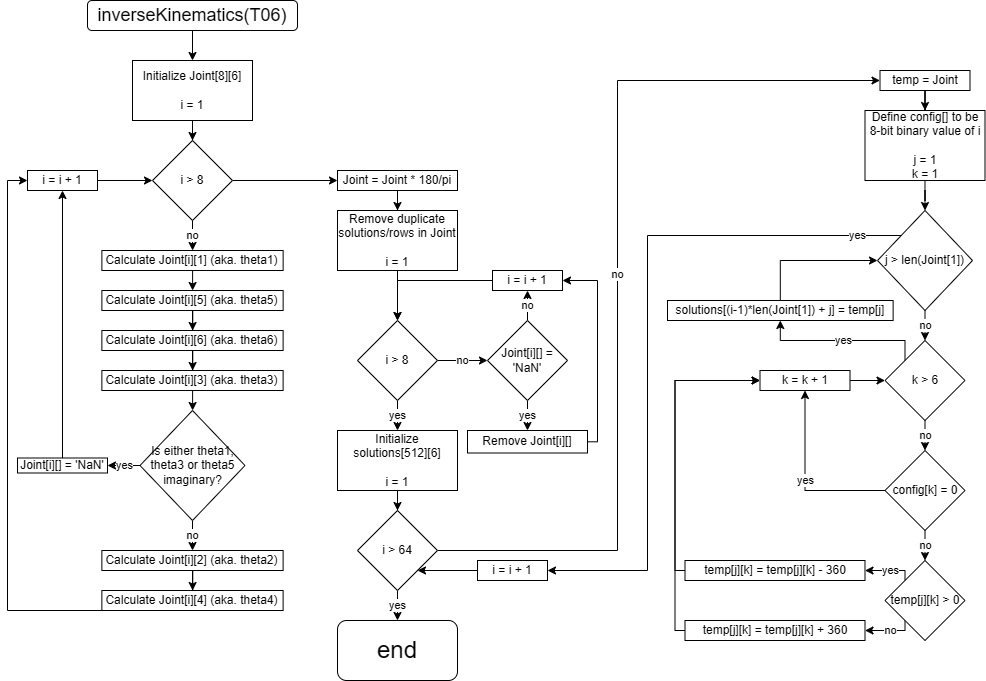

The diagram above was exported from draw.io. Its source (the exported page's mxGraphModel, read from the mxfile embedded in the PNG):
<mxGraphModel dx="1674" dy="738" grid="1" gridSize="10" guides="1" tooltips="1" connect="1" arrows="1" fold="1" page="1" pageScale="1" pageWidth="827" pageHeight="1169" math="0" shadow="0">
  <root>
    <mxCell id="0" />
    <mxCell id="1" parent="0" />
    <mxCell id="xYaSe2QaP2-o1ee3FD81-9" style="edgeStyle=orthogonalEdgeStyle;rounded=0;orthogonalLoop=1;jettySize=auto;html=1;" parent="1" source="xYaSe2QaP2-o1ee3FD81-1" target="xYaSe2QaP2-o1ee3FD81-2" edge="1">
      <mxGeometry relative="1" as="geometry" />
    </mxCell>
    <mxCell id="xYaSe2QaP2-o1ee3FD81-1" value="&lt;font style=&quot;font-size: 18px;&quot;&gt;inverseKinematics(T06)&lt;/font&gt;" style="rounded=1;whiteSpace=wrap;html=1;" parent="1" vertex="1">
      <mxGeometry x="230" y="60" width="210" height="30" as="geometry" />
    </mxCell>
    <mxCell id="xYaSe2QaP2-o1ee3FD81-42" style="edgeStyle=orthogonalEdgeStyle;rounded=0;orthogonalLoop=1;jettySize=auto;html=1;" parent="1" source="xYaSe2QaP2-o1ee3FD81-2" target="xYaSe2QaP2-o1ee3FD81-3" edge="1">
      <mxGeometry relative="1" as="geometry" />
    </mxCell>
    <mxCell id="xYaSe2QaP2-o1ee3FD81-2" value="Initialize Joint[8][6]&lt;div&gt;&lt;br&gt;&lt;/div&gt;&lt;div&gt;i = 1&lt;/div&gt;" style="rounded=0;whiteSpace=wrap;html=1;" parent="1" vertex="1">
      <mxGeometry x="275" y="120" width="120" height="60" as="geometry" />
    </mxCell>
    <mxCell id="xYaSe2QaP2-o1ee3FD81-43" value="no" style="edgeStyle=orthogonalEdgeStyle;rounded=0;orthogonalLoop=1;jettySize=auto;html=1;" parent="1" source="xYaSe2QaP2-o1ee3FD81-3" target="xYaSe2QaP2-o1ee3FD81-5" edge="1">
      <mxGeometry relative="1" as="geometry" />
    </mxCell>
    <mxCell id="xYaSe2QaP2-o1ee3FD81-53" style="edgeStyle=orthogonalEdgeStyle;rounded=0;orthogonalLoop=1;jettySize=auto;html=1;entryX=0;entryY=0.5;entryDx=0;entryDy=0;" parent="1" source="xYaSe2QaP2-o1ee3FD81-3" target="xYaSe2QaP2-o1ee3FD81-51" edge="1">
      <mxGeometry relative="1" as="geometry" />
    </mxCell>
    <mxCell id="xYaSe2QaP2-o1ee3FD81-3" value="i &amp;gt; 8" style="rhombus;whiteSpace=wrap;html=1;" parent="1" vertex="1">
      <mxGeometry x="295" y="200" width="80" height="80" as="geometry" />
    </mxCell>
    <mxCell id="xYaSe2QaP2-o1ee3FD81-27" style="edgeStyle=orthogonalEdgeStyle;rounded=0;orthogonalLoop=1;jettySize=auto;html=1;entryX=0.5;entryY=0;entryDx=0;entryDy=0;" parent="1" source="xYaSe2QaP2-o1ee3FD81-5" target="xYaSe2QaP2-o1ee3FD81-24" edge="1">
      <mxGeometry relative="1" as="geometry" />
    </mxCell>
    <mxCell id="xYaSe2QaP2-o1ee3FD81-5" value="Calculate Joint[i][1] (aka. theta1)" style="rounded=0;whiteSpace=wrap;html=1;" parent="1" vertex="1">
      <mxGeometry x="244.38" y="310" width="181.25" height="20" as="geometry" />
    </mxCell>
    <mxCell id="xYaSe2QaP2-o1ee3FD81-33" value="no" style="edgeStyle=orthogonalEdgeStyle;rounded=0;orthogonalLoop=1;jettySize=auto;html=1;entryX=0.5;entryY=0;entryDx=0;entryDy=0;" parent="1" source="xYaSe2QaP2-o1ee3FD81-15" target="xYaSe2QaP2-o1ee3FD81-31" edge="1">
      <mxGeometry relative="1" as="geometry" />
    </mxCell>
    <mxCell id="xYaSe2QaP2-o1ee3FD81-39" value="yes" style="edgeStyle=orthogonalEdgeStyle;rounded=0;orthogonalLoop=1;jettySize=auto;html=1;" parent="1" source="xYaSe2QaP2-o1ee3FD81-15" target="xYaSe2QaP2-o1ee3FD81-16" edge="1">
      <mxGeometry relative="1" as="geometry" />
    </mxCell>
    <mxCell id="xYaSe2QaP2-o1ee3FD81-15" value="Is either theta1, theta3 or theta5 imaginary?" style="rhombus;whiteSpace=wrap;html=1;" parent="1" vertex="1">
      <mxGeometry x="282.5" y="470" width="105" height="110" as="geometry" />
    </mxCell>
    <mxCell id="xYaSe2QaP2-o1ee3FD81-49" style="edgeStyle=orthogonalEdgeStyle;rounded=0;orthogonalLoop=1;jettySize=auto;html=1;" parent="1" source="xYaSe2QaP2-o1ee3FD81-16" target="xYaSe2QaP2-o1ee3FD81-46" edge="1">
      <mxGeometry relative="1" as="geometry" />
    </mxCell>
    <mxCell id="xYaSe2QaP2-o1ee3FD81-16" value="Joint[i][] = 'NaN'" style="rounded=0;whiteSpace=wrap;html=1;" parent="1" vertex="1">
      <mxGeometry x="160" y="517.5" width="90" height="15" as="geometry" />
    </mxCell>
    <mxCell id="xYaSe2QaP2-o1ee3FD81-28" style="edgeStyle=orthogonalEdgeStyle;rounded=0;orthogonalLoop=1;jettySize=auto;html=1;" parent="1" source="xYaSe2QaP2-o1ee3FD81-24" target="xYaSe2QaP2-o1ee3FD81-25" edge="1">
      <mxGeometry relative="1" as="geometry" />
    </mxCell>
    <mxCell id="xYaSe2QaP2-o1ee3FD81-24" value="Calculate Joint[i][5] (aka. theta5)" style="rounded=0;whiteSpace=wrap;html=1;" parent="1" vertex="1">
      <mxGeometry x="244.38" y="350" width="181.25" height="20" as="geometry" />
    </mxCell>
    <mxCell id="xYaSe2QaP2-o1ee3FD81-29" style="edgeStyle=orthogonalEdgeStyle;rounded=0;orthogonalLoop=1;jettySize=auto;html=1;" parent="1" source="xYaSe2QaP2-o1ee3FD81-25" target="xYaSe2QaP2-o1ee3FD81-26" edge="1">
      <mxGeometry relative="1" as="geometry" />
    </mxCell>
    <mxCell id="xYaSe2QaP2-o1ee3FD81-25" value="Calculate Joint[i][6] (aka. theta6)" style="rounded=0;whiteSpace=wrap;html=1;" parent="1" vertex="1">
      <mxGeometry x="244.37" y="390" width="181.25" height="20" as="geometry" />
    </mxCell>
    <mxCell id="xYaSe2QaP2-o1ee3FD81-30" style="edgeStyle=orthogonalEdgeStyle;rounded=0;orthogonalLoop=1;jettySize=auto;html=1;" parent="1" source="xYaSe2QaP2-o1ee3FD81-26" target="xYaSe2QaP2-o1ee3FD81-15" edge="1">
      <mxGeometry relative="1" as="geometry" />
    </mxCell>
    <mxCell id="xYaSe2QaP2-o1ee3FD81-26" value="Calculate Joint[i][3] (aka. theta3)" style="rounded=0;whiteSpace=wrap;html=1;" parent="1" vertex="1">
      <mxGeometry x="244.37" y="430" width="181.25" height="20" as="geometry" />
    </mxCell>
    <mxCell id="xYaSe2QaP2-o1ee3FD81-37" style="edgeStyle=orthogonalEdgeStyle;rounded=0;orthogonalLoop=1;jettySize=auto;html=1;" parent="1" source="xYaSe2QaP2-o1ee3FD81-31" target="xYaSe2QaP2-o1ee3FD81-34" edge="1">
      <mxGeometry relative="1" as="geometry" />
    </mxCell>
    <mxCell id="xYaSe2QaP2-o1ee3FD81-31" value="Calculate Joint[i][2] (aka. theta2)" style="rounded=0;whiteSpace=wrap;html=1;" parent="1" vertex="1">
      <mxGeometry x="244.37" y="610" width="181.25" height="20" as="geometry" />
    </mxCell>
    <mxCell id="xYaSe2QaP2-o1ee3FD81-34" value="Calculate Joint[i][4] (aka. theta4)" style="rounded=0;whiteSpace=wrap;html=1;" parent="1" vertex="1">
      <mxGeometry x="244.37" y="650" width="181.25" height="20" as="geometry" />
    </mxCell>
    <mxCell id="xYaSe2QaP2-o1ee3FD81-48" value="" style="edgeStyle=orthogonalEdgeStyle;rounded=0;orthogonalLoop=1;jettySize=auto;html=1;entryX=0;entryY=0.5;entryDx=0;entryDy=0;" parent="1" source="xYaSe2QaP2-o1ee3FD81-34" target="xYaSe2QaP2-o1ee3FD81-46" edge="1">
      <mxGeometry relative="1" as="geometry">
        <mxPoint x="335" y="660" as="sourcePoint" />
        <mxPoint x="295" y="240" as="targetPoint" />
        <Array as="points">
          <mxPoint x="150" y="670" />
          <mxPoint x="150" y="240" />
        </Array>
      </mxGeometry>
    </mxCell>
    <mxCell id="xYaSe2QaP2-o1ee3FD81-50" style="edgeStyle=orthogonalEdgeStyle;rounded=0;orthogonalLoop=1;jettySize=auto;html=1;entryX=0;entryY=0.5;entryDx=0;entryDy=0;" parent="1" source="xYaSe2QaP2-o1ee3FD81-46" target="xYaSe2QaP2-o1ee3FD81-3" edge="1">
      <mxGeometry relative="1" as="geometry" />
    </mxCell>
    <mxCell id="xYaSe2QaP2-o1ee3FD81-46" value="i = i + 1" style="rounded=0;whiteSpace=wrap;html=1;" parent="1" vertex="1">
      <mxGeometry x="170" y="230" width="70" height="20" as="geometry" />
    </mxCell>
    <mxCell id="xYaSe2QaP2-o1ee3FD81-58" style="edgeStyle=orthogonalEdgeStyle;rounded=0;orthogonalLoop=1;jettySize=auto;html=1;" parent="1" source="xYaSe2QaP2-o1ee3FD81-51" target="xYaSe2QaP2-o1ee3FD81-57" edge="1">
      <mxGeometry relative="1" as="geometry" />
    </mxCell>
    <mxCell id="xYaSe2QaP2-o1ee3FD81-51" value="Joint = Joint * 180/pi" style="rounded=0;whiteSpace=wrap;html=1;" parent="1" vertex="1">
      <mxGeometry x="480" y="230" width="120" height="20" as="geometry" />
    </mxCell>
    <mxCell id="xYaSe2QaP2-o1ee3FD81-85" style="edgeStyle=orthogonalEdgeStyle;rounded=0;orthogonalLoop=1;jettySize=auto;html=1;" parent="1" source="xYaSe2QaP2-o1ee3FD81-55" target="xYaSe2QaP2-o1ee3FD81-73" edge="1">
      <mxGeometry relative="1" as="geometry" />
    </mxCell>
    <mxCell id="xYaSe2QaP2-o1ee3FD81-55" value="Initialize solutions[512][6]&lt;div&gt;&lt;br&gt;&lt;/div&gt;&lt;div&gt;i = 1&lt;/div&gt;" style="rounded=0;whiteSpace=wrap;html=1;" parent="1" vertex="1">
      <mxGeometry x="480" y="490" width="120" height="60" as="geometry" />
    </mxCell>
    <mxCell id="xYaSe2QaP2-o1ee3FD81-61" value="no" style="edgeStyle=orthogonalEdgeStyle;rounded=0;orthogonalLoop=1;jettySize=auto;html=1;entryX=0;entryY=0.5;entryDx=0;entryDy=0;" parent="1" source="xYaSe2QaP2-o1ee3FD81-56" target="xYaSe2QaP2-o1ee3FD81-59" edge="1">
      <mxGeometry relative="1" as="geometry" />
    </mxCell>
    <mxCell id="xYaSe2QaP2-o1ee3FD81-62" value="yes" style="edgeStyle=orthogonalEdgeStyle;rounded=0;orthogonalLoop=1;jettySize=auto;html=1;entryX=0.5;entryY=0;entryDx=0;entryDy=0;" parent="1" source="xYaSe2QaP2-o1ee3FD81-56" target="xYaSe2QaP2-o1ee3FD81-55" edge="1">
      <mxGeometry relative="1" as="geometry" />
    </mxCell>
    <mxCell id="xYaSe2QaP2-o1ee3FD81-56" value="i &amp;gt; 8" style="rhombus;whiteSpace=wrap;html=1;" parent="1" vertex="1">
      <mxGeometry x="500" y="380" width="80" height="80" as="geometry" />
    </mxCell>
    <mxCell id="xYaSe2QaP2-o1ee3FD81-71" style="edgeStyle=orthogonalEdgeStyle;rounded=0;orthogonalLoop=1;jettySize=auto;html=1;entryX=0.5;entryY=0;entryDx=0;entryDy=0;" parent="1" source="xYaSe2QaP2-o1ee3FD81-57" target="xYaSe2QaP2-o1ee3FD81-56" edge="1">
      <mxGeometry relative="1" as="geometry" />
    </mxCell>
    <mxCell id="xYaSe2QaP2-o1ee3FD81-57" value="Remove duplicate solutions/rows in Joint&lt;div&gt;&lt;br&gt;&lt;/div&gt;&lt;div&gt;i = 1&lt;/div&gt;" style="rounded=0;whiteSpace=wrap;html=1;" parent="1" vertex="1">
      <mxGeometry x="480" y="270" width="120" height="60" as="geometry" />
    </mxCell>
    <mxCell id="xYaSe2QaP2-o1ee3FD81-65" value="yes" style="edgeStyle=orthogonalEdgeStyle;rounded=0;orthogonalLoop=1;jettySize=auto;html=1;entryX=0.5;entryY=0;entryDx=0;entryDy=0;" parent="1" source="xYaSe2QaP2-o1ee3FD81-59" target="xYaSe2QaP2-o1ee3FD81-60" edge="1">
      <mxGeometry relative="1" as="geometry" />
    </mxCell>
    <mxCell id="xYaSe2QaP2-o1ee3FD81-68" value="no" style="edgeStyle=orthogonalEdgeStyle;rounded=0;orthogonalLoop=1;jettySize=auto;html=1;entryX=0.5;entryY=1;entryDx=0;entryDy=0;" parent="1" source="xYaSe2QaP2-o1ee3FD81-59" target="xYaSe2QaP2-o1ee3FD81-64" edge="1">
      <mxGeometry relative="1" as="geometry" />
    </mxCell>
    <mxCell id="xYaSe2QaP2-o1ee3FD81-59" value="Joint[i][] = 'NaN'" style="rhombus;whiteSpace=wrap;html=1;" parent="1" vertex="1">
      <mxGeometry x="630" y="380" width="80" height="80" as="geometry" />
    </mxCell>
    <mxCell id="JLWqdn8RGoVkvGSiOd94-11" style="edgeStyle=orthogonalEdgeStyle;rounded=0;orthogonalLoop=1;jettySize=auto;html=1;entryX=1;entryY=0.5;entryDx=0;entryDy=0;" parent="1" source="xYaSe2QaP2-o1ee3FD81-60" target="xYaSe2QaP2-o1ee3FD81-64" edge="1">
      <mxGeometry relative="1" as="geometry">
        <Array as="points">
          <mxPoint x="740" y="501" />
          <mxPoint x="740" y="340" />
        </Array>
      </mxGeometry>
    </mxCell>
    <mxCell id="xYaSe2QaP2-o1ee3FD81-60" value="Remove Joint[i][]" style="rounded=0;whiteSpace=wrap;html=1;" parent="1" vertex="1">
      <mxGeometry x="610" y="490" width="120" height="22.5" as="geometry" />
    </mxCell>
    <mxCell id="xYaSe2QaP2-o1ee3FD81-70" style="edgeStyle=orthogonalEdgeStyle;rounded=0;orthogonalLoop=1;jettySize=auto;html=1;entryX=0.5;entryY=0;entryDx=0;entryDy=0;" parent="1" source="xYaSe2QaP2-o1ee3FD81-64" target="xYaSe2QaP2-o1ee3FD81-56" edge="1">
      <mxGeometry relative="1" as="geometry" />
    </mxCell>
    <mxCell id="xYaSe2QaP2-o1ee3FD81-64" value="i = i + 1" style="rounded=0;whiteSpace=wrap;html=1;" parent="1" vertex="1">
      <mxGeometry x="635" y="330" width="70" height="20" as="geometry" />
    </mxCell>
    <mxCell id="xYaSe2QaP2-o1ee3FD81-80" style="edgeStyle=orthogonalEdgeStyle;rounded=0;orthogonalLoop=1;jettySize=auto;html=1;" parent="1" source="xYaSe2QaP2-o1ee3FD81-72" target="xYaSe2QaP2-o1ee3FD81-77" edge="1">
      <mxGeometry relative="1" as="geometry" />
    </mxCell>
    <mxCell id="xYaSe2QaP2-o1ee3FD81-72" value="temp = Joint" style="rounded=0;whiteSpace=wrap;html=1;" parent="1" vertex="1">
      <mxGeometry x="1022.5" y="130" width="90" height="20" as="geometry" />
    </mxCell>
    <mxCell id="xYaSe2QaP2-o1ee3FD81-112" value="yes" style="edgeStyle=orthogonalEdgeStyle;rounded=0;orthogonalLoop=1;jettySize=auto;html=1;" parent="1" source="xYaSe2QaP2-o1ee3FD81-73" target="xYaSe2QaP2-o1ee3FD81-110" edge="1">
      <mxGeometry relative="1" as="geometry" />
    </mxCell>
    <mxCell id="JLWqdn8RGoVkvGSiOd94-12" value="no" style="edgeStyle=orthogonalEdgeStyle;rounded=0;orthogonalLoop=1;jettySize=auto;html=1;entryX=0;entryY=0.5;entryDx=0;entryDy=0;" parent="1" source="xYaSe2QaP2-o1ee3FD81-73" target="xYaSe2QaP2-o1ee3FD81-72" edge="1">
      <mxGeometry relative="1" as="geometry">
        <Array as="points">
          <mxPoint x="760" y="610" />
          <mxPoint x="760" y="140" />
        </Array>
      </mxGeometry>
    </mxCell>
    <mxCell id="xYaSe2QaP2-o1ee3FD81-73" value="i &amp;gt; 64" style="rhombus;whiteSpace=wrap;html=1;" parent="1" vertex="1">
      <mxGeometry x="500" y="570" width="80" height="80" as="geometry" />
    </mxCell>
    <mxCell id="xYaSe2QaP2-o1ee3FD81-86" style="edgeStyle=orthogonalEdgeStyle;rounded=0;orthogonalLoop=1;jettySize=auto;html=1;entryX=0.5;entryY=0;entryDx=0;entryDy=0;" parent="1" source="xYaSe2QaP2-o1ee3FD81-77" target="xYaSe2QaP2-o1ee3FD81-82" edge="1">
      <mxGeometry relative="1" as="geometry" />
    </mxCell>
    <mxCell id="xYaSe2QaP2-o1ee3FD81-77" value="Define config[] to be 8-bit binary value of i&lt;div&gt;&lt;br&gt;&lt;/div&gt;&lt;div&gt;j = 1&lt;/div&gt;&lt;div&gt;k = 1&lt;/div&gt;" style="rounded=0;whiteSpace=wrap;html=1;" parent="1" vertex="1">
      <mxGeometry x="1007.5" y="170" width="120" height="70" as="geometry" />
    </mxCell>
    <mxCell id="xYaSe2QaP2-o1ee3FD81-87" value="no" style="edgeStyle=orthogonalEdgeStyle;rounded=0;orthogonalLoop=1;jettySize=auto;html=1;" parent="1" source="xYaSe2QaP2-o1ee3FD81-82" target="xYaSe2QaP2-o1ee3FD81-83" edge="1">
      <mxGeometry relative="1" as="geometry" />
    </mxCell>
    <mxCell id="SUiFtfBas7I2Pxeavfr0-3" value="yes" style="edgeStyle=orthogonalEdgeStyle;rounded=0;orthogonalLoop=1;jettySize=auto;html=1;exitX=0;exitY=0;exitDx=0;exitDy=0;entryX=1;entryY=0.5;entryDx=0;entryDy=0;" edge="1" parent="1" source="xYaSe2QaP2-o1ee3FD81-82" target="SUiFtfBas7I2Pxeavfr0-1">
      <mxGeometry x="-0.873" relative="1" as="geometry">
        <Array as="points">
          <mxPoint x="790" y="295" />
          <mxPoint x="790" y="630" />
        </Array>
        <mxPoint as="offset" />
      </mxGeometry>
    </mxCell>
    <mxCell id="xYaSe2QaP2-o1ee3FD81-82" value="j &amp;gt; len(Joint[1])" style="rhombus;whiteSpace=wrap;html=1;" parent="1" vertex="1">
      <mxGeometry x="1020" y="270" width="95" height="100" as="geometry" />
    </mxCell>
    <mxCell id="xYaSe2QaP2-o1ee3FD81-89" value="no" style="edgeStyle=orthogonalEdgeStyle;rounded=0;orthogonalLoop=1;jettySize=auto;html=1;" parent="1" source="xYaSe2QaP2-o1ee3FD81-83" target="xYaSe2QaP2-o1ee3FD81-84" edge="1">
      <mxGeometry relative="1" as="geometry" />
    </mxCell>
    <mxCell id="xYaSe2QaP2-o1ee3FD81-108" value="yes" style="edgeStyle=orthogonalEdgeStyle;rounded=0;orthogonalLoop=1;jettySize=auto;html=1;exitX=0;exitY=0;exitDx=0;exitDy=0;entryX=0.5;entryY=1;entryDx=0;entryDy=0;" parent="1" source="xYaSe2QaP2-o1ee3FD81-83" target="xYaSe2QaP2-o1ee3FD81-103" edge="1">
      <mxGeometry relative="1" as="geometry">
        <Array as="points">
          <mxPoint x="1047.5" y="400" />
          <mxPoint x="922.5" y="400" />
        </Array>
      </mxGeometry>
    </mxCell>
    <mxCell id="xYaSe2QaP2-o1ee3FD81-83" value="k &amp;gt; 6" style="rhombus;whiteSpace=wrap;html=1;" parent="1" vertex="1">
      <mxGeometry x="1027.5" y="400" width="80" height="80" as="geometry" />
    </mxCell>
    <mxCell id="xYaSe2QaP2-o1ee3FD81-97" value="no" style="edgeStyle=orthogonalEdgeStyle;rounded=0;orthogonalLoop=1;jettySize=auto;html=1;entryX=0.5;entryY=0;entryDx=0;entryDy=0;" parent="1" source="xYaSe2QaP2-o1ee3FD81-84" target="xYaSe2QaP2-o1ee3FD81-91" edge="1">
      <mxGeometry relative="1" as="geometry" />
    </mxCell>
    <mxCell id="xYaSe2QaP2-o1ee3FD81-98" value="yes" style="edgeStyle=orthogonalEdgeStyle;rounded=0;orthogonalLoop=1;jettySize=auto;html=1;entryX=0.5;entryY=1;entryDx=0;entryDy=0;" parent="1" source="xYaSe2QaP2-o1ee3FD81-84" target="xYaSe2QaP2-o1ee3FD81-90" edge="1">
      <mxGeometry relative="1" as="geometry" />
    </mxCell>
    <mxCell id="xYaSe2QaP2-o1ee3FD81-84" value="config[k] = 0" style="rhombus;whiteSpace=wrap;html=1;" parent="1" vertex="1">
      <mxGeometry x="1027.5" y="510" width="80" height="80" as="geometry" />
    </mxCell>
    <mxCell id="xYaSe2QaP2-o1ee3FD81-101" style="edgeStyle=orthogonalEdgeStyle;rounded=0;orthogonalLoop=1;jettySize=auto;html=1;entryX=0;entryY=0.5;entryDx=0;entryDy=0;" parent="1" source="xYaSe2QaP2-o1ee3FD81-90" target="xYaSe2QaP2-o1ee3FD81-83" edge="1">
      <mxGeometry relative="1" as="geometry" />
    </mxCell>
    <mxCell id="xYaSe2QaP2-o1ee3FD81-90" value="k = k + 1" style="rounded=0;whiteSpace=wrap;html=1;" parent="1" vertex="1">
      <mxGeometry x="902.5" y="430" width="90" height="20" as="geometry" />
    </mxCell>
    <mxCell id="xYaSe2QaP2-o1ee3FD81-94" value="no" style="edgeStyle=orthogonalEdgeStyle;rounded=0;orthogonalLoop=1;jettySize=auto;html=1;exitX=0;exitY=1;exitDx=0;exitDy=0;entryX=1;entryY=0.5;entryDx=0;entryDy=0;" parent="1" source="xYaSe2QaP2-o1ee3FD81-91" target="xYaSe2QaP2-o1ee3FD81-93" edge="1">
      <mxGeometry relative="1" as="geometry">
        <Array as="points">
          <mxPoint x="1047.5" y="690" />
        </Array>
      </mxGeometry>
    </mxCell>
    <mxCell id="xYaSe2QaP2-o1ee3FD81-95" value="yes" style="edgeStyle=orthogonalEdgeStyle;rounded=0;orthogonalLoop=1;jettySize=auto;html=1;exitX=0;exitY=0;exitDx=0;exitDy=0;entryX=1;entryY=0.5;entryDx=0;entryDy=0;" parent="1" source="xYaSe2QaP2-o1ee3FD81-91" target="xYaSe2QaP2-o1ee3FD81-92" edge="1">
      <mxGeometry relative="1" as="geometry">
        <Array as="points">
          <mxPoint x="1047.5" y="630" />
        </Array>
      </mxGeometry>
    </mxCell>
    <mxCell id="xYaSe2QaP2-o1ee3FD81-91" value="temp[j][k] &amp;gt; 0" style="rhombus;whiteSpace=wrap;html=1;" parent="1" vertex="1">
      <mxGeometry x="1027.5" y="620" width="80" height="80" as="geometry" />
    </mxCell>
    <mxCell id="xYaSe2QaP2-o1ee3FD81-100" style="edgeStyle=orthogonalEdgeStyle;rounded=0;orthogonalLoop=1;jettySize=auto;html=1;entryX=0;entryY=0.5;entryDx=0;entryDy=0;" parent="1" source="xYaSe2QaP2-o1ee3FD81-92" target="xYaSe2QaP2-o1ee3FD81-90" edge="1">
      <mxGeometry relative="1" as="geometry">
        <Array as="points">
          <mxPoint x="817.5" y="630" />
          <mxPoint x="817.5" y="440" />
        </Array>
      </mxGeometry>
    </mxCell>
    <mxCell id="xYaSe2QaP2-o1ee3FD81-92" value="temp[j][k] = temp[j][k] - 360" style="rounded=0;whiteSpace=wrap;html=1;" parent="1" vertex="1">
      <mxGeometry x="827.5" y="620" width="180" height="20" as="geometry" />
    </mxCell>
    <mxCell id="xYaSe2QaP2-o1ee3FD81-99" style="edgeStyle=orthogonalEdgeStyle;rounded=0;orthogonalLoop=1;jettySize=auto;html=1;entryX=0;entryY=0.5;entryDx=0;entryDy=0;" parent="1" source="xYaSe2QaP2-o1ee3FD81-93" target="xYaSe2QaP2-o1ee3FD81-90" edge="1">
      <mxGeometry relative="1" as="geometry">
        <Array as="points">
          <mxPoint x="817.5" y="690" />
          <mxPoint x="817.5" y="440" />
        </Array>
      </mxGeometry>
    </mxCell>
    <mxCell id="xYaSe2QaP2-o1ee3FD81-93" value="temp[j][k] = temp[j][k] + 360" style="rounded=0;whiteSpace=wrap;html=1;" parent="1" vertex="1">
      <mxGeometry x="827.5" y="680" width="180" height="20" as="geometry" />
    </mxCell>
    <mxCell id="xYaSe2QaP2-o1ee3FD81-109" style="edgeStyle=orthogonalEdgeStyle;rounded=0;orthogonalLoop=1;jettySize=auto;html=1;entryX=0;entryY=0.5;entryDx=0;entryDy=0;" parent="1" source="xYaSe2QaP2-o1ee3FD81-103" target="xYaSe2QaP2-o1ee3FD81-82" edge="1">
      <mxGeometry relative="1" as="geometry" />
    </mxCell>
    <mxCell id="xYaSe2QaP2-o1ee3FD81-103" value="solutions[(i-1)*len(Joint[1]) + j] = temp[j]" style="rounded=0;whiteSpace=wrap;html=1;" parent="1" vertex="1">
      <mxGeometry x="810" y="360" width="225.63" height="20" as="geometry" />
    </mxCell>
    <mxCell id="xYaSe2QaP2-o1ee3FD81-110" value="&lt;font style=&quot;font-size: 24px;&quot;&gt;end&lt;/font&gt;" style="rounded=1;whiteSpace=wrap;html=1;" parent="1" vertex="1">
      <mxGeometry x="480" y="680" width="120" height="60" as="geometry" />
    </mxCell>
    <mxCell id="SUiFtfBas7I2Pxeavfr0-4" style="edgeStyle=orthogonalEdgeStyle;rounded=0;orthogonalLoop=1;jettySize=auto;html=1;entryX=1;entryY=1;entryDx=0;entryDy=0;" edge="1" parent="1" source="SUiFtfBas7I2Pxeavfr0-1" target="xYaSe2QaP2-o1ee3FD81-73">
      <mxGeometry relative="1" as="geometry" />
    </mxCell>
    <mxCell id="SUiFtfBas7I2Pxeavfr0-1" value="i = i + 1" style="rounded=0;whiteSpace=wrap;html=1;" vertex="1" parent="1">
      <mxGeometry x="620" y="620" width="70" height="20" as="geometry" />
    </mxCell>
  </root>
</mxGraphModel>